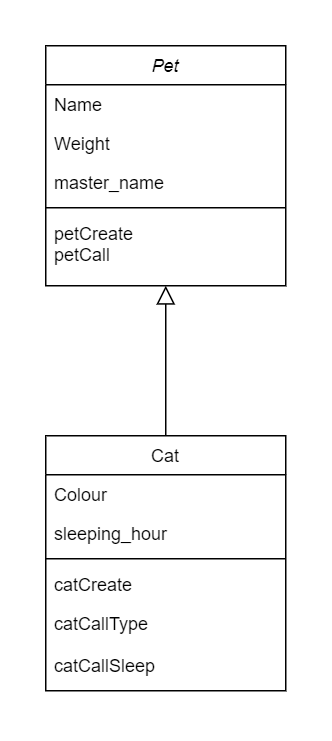

The diagram above was exported from draw.io. Its source (the exported page's mxGraphModel, read from the mxfile embedded in the PNG):
<mxGraphModel dx="1086" dy="806" grid="1" gridSize="10" guides="1" tooltips="1" connect="1" arrows="1" fold="1" page="1" pageScale="1" pageWidth="827" pageHeight="1169" math="0" shadow="0">
  <root>
    <mxCell id="WIyWlLk6GJQsqaUBKTNV-0" />
    <mxCell id="WIyWlLk6GJQsqaUBKTNV-1" parent="WIyWlLk6GJQsqaUBKTNV-0" />
    <mxCell id="zkfFHV4jXpPFQw0GAbJ--0" value="Pet" style="swimlane;fontStyle=2;align=center;verticalAlign=top;childLayout=stackLayout;horizontal=1;startSize=26;horizontalStack=0;resizeParent=1;resizeLast=0;collapsible=1;marginBottom=0;rounded=0;shadow=0;strokeWidth=1;" parent="WIyWlLk6GJQsqaUBKTNV-1" vertex="1">
      <mxGeometry x="220" y="120" width="160" height="160" as="geometry">
        <mxRectangle x="230" y="140" width="160" height="26" as="alternateBounds" />
      </mxGeometry>
    </mxCell>
    <mxCell id="zkfFHV4jXpPFQw0GAbJ--1" value="Name" style="text;align=left;verticalAlign=top;spacingLeft=4;spacingRight=4;overflow=hidden;rotatable=0;points=[[0,0.5],[1,0.5]];portConstraint=eastwest;" parent="zkfFHV4jXpPFQw0GAbJ--0" vertex="1">
      <mxGeometry y="26" width="160" height="26" as="geometry" />
    </mxCell>
    <mxCell id="zkfFHV4jXpPFQw0GAbJ--2" value="Weight" style="text;align=left;verticalAlign=top;spacingLeft=4;spacingRight=4;overflow=hidden;rotatable=0;points=[[0,0.5],[1,0.5]];portConstraint=eastwest;rounded=0;shadow=0;html=0;" parent="zkfFHV4jXpPFQw0GAbJ--0" vertex="1">
      <mxGeometry y="52" width="160" height="26" as="geometry" />
    </mxCell>
    <mxCell id="zkfFHV4jXpPFQw0GAbJ--3" value="master_name" style="text;align=left;verticalAlign=top;spacingLeft=4;spacingRight=4;overflow=hidden;rotatable=0;points=[[0,0.5],[1,0.5]];portConstraint=eastwest;rounded=0;shadow=0;html=0;" parent="zkfFHV4jXpPFQw0GAbJ--0" vertex="1">
      <mxGeometry y="78" width="160" height="26" as="geometry" />
    </mxCell>
    <mxCell id="zkfFHV4jXpPFQw0GAbJ--4" value="" style="line;html=1;strokeWidth=1;align=left;verticalAlign=middle;spacingTop=-1;spacingLeft=3;spacingRight=3;rotatable=0;labelPosition=right;points=[];portConstraint=eastwest;" parent="zkfFHV4jXpPFQw0GAbJ--0" vertex="1">
      <mxGeometry y="104" width="160" height="8" as="geometry" />
    </mxCell>
    <mxCell id="zkfFHV4jXpPFQw0GAbJ--5" value="petCreate&#10;petCall" style="text;align=left;verticalAlign=top;spacingLeft=4;spacingRight=4;overflow=hidden;rotatable=0;points=[[0,0.5],[1,0.5]];portConstraint=eastwest;" parent="zkfFHV4jXpPFQw0GAbJ--0" vertex="1">
      <mxGeometry y="112" width="160" height="48" as="geometry" />
    </mxCell>
    <mxCell id="zkfFHV4jXpPFQw0GAbJ--12" value="" style="endArrow=block;endSize=10;endFill=0;shadow=0;strokeWidth=1;rounded=0;edgeStyle=elbowEdgeStyle;elbow=vertical;" parent="WIyWlLk6GJQsqaUBKTNV-1" source="zkfFHV4jXpPFQw0GAbJ--6" target="zkfFHV4jXpPFQw0GAbJ--0" edge="1">
      <mxGeometry width="160" relative="1" as="geometry">
        <mxPoint x="200" y="203" as="sourcePoint" />
        <mxPoint x="200" y="203" as="targetPoint" />
      </mxGeometry>
    </mxCell>
    <mxCell id="zkfFHV4jXpPFQw0GAbJ--6" value="Cat" style="swimlane;fontStyle=0;align=center;verticalAlign=top;childLayout=stackLayout;horizontal=1;startSize=26;horizontalStack=0;resizeParent=1;resizeLast=0;collapsible=1;marginBottom=0;rounded=0;shadow=0;strokeWidth=1;" parent="WIyWlLk6GJQsqaUBKTNV-1" vertex="1">
      <mxGeometry x="220" y="380" width="160" height="170" as="geometry">
        <mxRectangle x="130" y="380" width="160" height="26" as="alternateBounds" />
      </mxGeometry>
    </mxCell>
    <mxCell id="zkfFHV4jXpPFQw0GAbJ--7" value="Colour" style="text;align=left;verticalAlign=top;spacingLeft=4;spacingRight=4;overflow=hidden;rotatable=0;points=[[0,0.5],[1,0.5]];portConstraint=eastwest;" parent="zkfFHV4jXpPFQw0GAbJ--6" vertex="1">
      <mxGeometry y="26" width="160" height="26" as="geometry" />
    </mxCell>
    <mxCell id="zkfFHV4jXpPFQw0GAbJ--8" value="sleeping_hour" style="text;align=left;verticalAlign=top;spacingLeft=4;spacingRight=4;overflow=hidden;rotatable=0;points=[[0,0.5],[1,0.5]];portConstraint=eastwest;rounded=0;shadow=0;html=0;" parent="zkfFHV4jXpPFQw0GAbJ--6" vertex="1">
      <mxGeometry y="52" width="160" height="26" as="geometry" />
    </mxCell>
    <mxCell id="zkfFHV4jXpPFQw0GAbJ--9" value="" style="line;html=1;strokeWidth=1;align=left;verticalAlign=middle;spacingTop=-1;spacingLeft=3;spacingRight=3;rotatable=0;labelPosition=right;points=[];portConstraint=eastwest;" parent="zkfFHV4jXpPFQw0GAbJ--6" vertex="1">
      <mxGeometry y="78" width="160" height="8" as="geometry" />
    </mxCell>
    <mxCell id="zkfFHV4jXpPFQw0GAbJ--10" value="catCreate" style="text;align=left;verticalAlign=top;spacingLeft=4;spacingRight=4;overflow=hidden;rotatable=0;points=[[0,0.5],[1,0.5]];portConstraint=eastwest;fontStyle=0" parent="zkfFHV4jXpPFQw0GAbJ--6" vertex="1">
      <mxGeometry y="86" width="160" height="26" as="geometry" />
    </mxCell>
    <mxCell id="zkfFHV4jXpPFQw0GAbJ--11" value="catCallType&#10;&#10;catCallSleep" style="text;align=left;verticalAlign=top;spacingLeft=4;spacingRight=4;overflow=hidden;rotatable=0;points=[[0,0.5],[1,0.5]];portConstraint=eastwest;" parent="zkfFHV4jXpPFQw0GAbJ--6" vertex="1">
      <mxGeometry y="112" width="160" height="58" as="geometry" />
    </mxCell>
  </root>
</mxGraphModel>